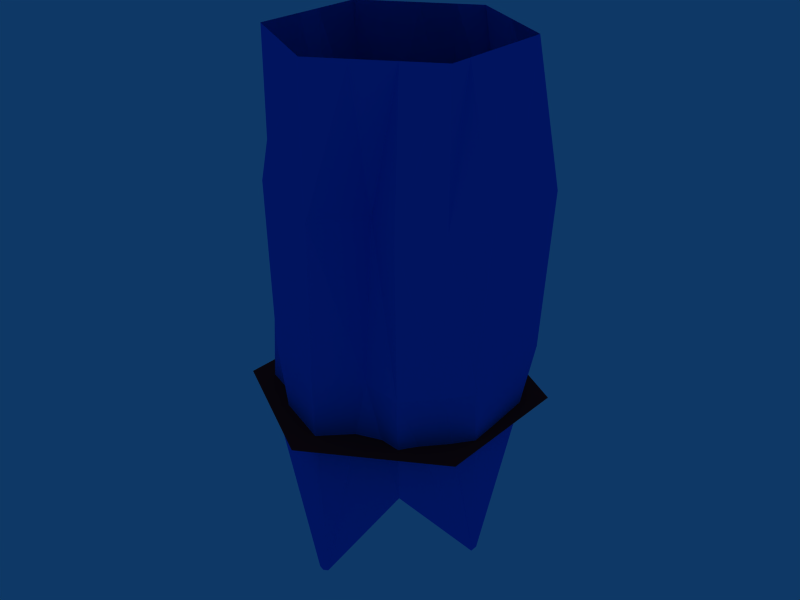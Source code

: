 # Source: HexCellWall.blend  (saved by Blender 2.49.2; exported with 4.5.12 LTS)
import bpy
from mathutils import Matrix  # noqa: F401  (used for matrix-valued properties, if any)

bpy.ops.wm.read_factory_settings(use_empty=True)
scene = bpy.context.scene
scene.name = 'Scene'

# ---- collections
col_collection_1 = bpy.data.collections.new('Collection 1'); scene.collection.children.link(col_collection_1)

# ---- materials (node trees are filled in below, after node groups)
mat_wall = bpy.data.materials.new('Wall')
mat_wall.alpha_threshold = 0.0
mat_wall.diffuse_color = (0.03804, 0.3608, 0.9253, 1.0)
mat_wall.roughness = 0.5
mat_wall.line_color = (0.0, 0.0, 0.0, 1.0)
mat_glow = bpy.data.materials.new('Glow')
mat_glow.alpha_threshold = 0.0
mat_glow.diffuse_color = (0.7773, 0.1185, 0.1185, 1.0)
mat_glow.roughness = 0.5
mat_glow.line_color = (0.0, 0.0, 0.0, 1.0)

# ---- material node trees

# ---- world
world_world = bpy.data.worlds.new('World'); scene.world = world_world
world_world.color = (0.05656, 0.2208, 0.4)
world_world.use_sun_shadow = False
world_world.sun_shadow_jitter_overblur = 0.0
world_world.cycles.sampling_method = 'MANUAL'
world_world.cycles.sample_map_resolution = 256

# ---- meshes
me_test = bpy.data.meshes.new('test')
me_test.from_pydata([(-0.4726, 0.7255, -3.971), (-0.866, 0.5, 0.0), (-0.9064, -0.5417, -3.211), (-0.866, -0.5, 0.0), (-0.02837, -0.9278, -4.298), (8.742e-08, -1.0, 0.0), (0.8718, -0.1034, -4.145), (0.866, -0.5, 0.0), (0.8718, -0.03641, -4.145), (0.866, 0.5, 0.0), (-0.2642, 0.8413, -3.971), (0.04097, 1.0, 0.0), (-0.9464, 0.6376, -1.169), (-0.866, -0.5, -1.169), (8.742e-08, -1.0, -1.169), (0.866, -0.5, -1.169), (1.0, 0.6522, -1.169), (0.164, 1.107, -1.169), (-0.4157, -0.76, 0.0), (-0.07558, -0.9151, -4.293), (-0.77, -0.6629, -1.136), (-0.866, 0.1, 0.0), (-0.8335, 0.08737, -3.383), (-0.7769, 0.09527, -1.114), (-0.408, 0.7525, 0.0), (-0.3674, 0.784, -3.971), (-0.6363, 0.7525, -1.044), (0.4576, 0.7475, 0.0), (0.4572, 0.7528, -3.422), (0.4557, 0.7475, -1.169), (0.866, 0.005, 0.0), (0.8718, -0.06955, -4.145), (1.081, 0.005, -1.169), (0.5716, -0.67, 0.0), (0.5754, -0.6745, -3.422), (0.6665, -0.8314, -1.169), (0.2858, -0.835, 0.0), (0.006985, -0.9074, -4.298), (0.2858, -0.6313, -1.169), (-0.866, -0.095, 0.0), (-1.022, -0.05132, -3.839), (-0.842, -0.09027, -1.225), (-0.1543, 0.8923, 0.0), (-0.3091, 0.8163, -3.971), (-0.298, 1.058, -1.278), (0.866, -0.303, 0.0), (0.8718, -0.09018, -4.145), (1.114, -0.303, -1.169), (-0.9131, 0.5805, -2.485), (-0.8802, -0.5158, -2.399), (8.742e-08, -1.0, -2.485), (0.866, -0.5, -2.485), (0.9444, 0.589, -2.485), (0.1101, 1.062, -2.485), (-0.6088, -0.76, -2.45), (-0.798, 0.09169, -2.44), (-0.543, 0.7525, -2.412), (0.4551, 0.7475, -2.485), (0.9919, 0.005, -2.485), (0.6271, -0.7644, -2.485), (0.2858, -0.7159, -2.485), (-0.8679, -0.08669, -2.531), (-0.2406, 0.989, -2.549), (1.011, -0.303, -2.485), (-0.3004, 0.6948, -2.922), (0.3424, 0.1846, -2.486), (-0.2678, 0.6417, -2.993), (-0.4333, -0.01847, -2.691), (0.02362, -0.01036, -2.937), (1.06, -0.6125, -2.937), (0.04132, 1.239, -2.937), (-1.078, -0.6125, -2.937), (-0.009261, -1.23, -2.937), (1.06, 0.622, -2.937), (-1.078, 0.622, -2.937)], [], [(13, 20, 18, 3), (20, 14, 5, 18), (12, 23, 21, 1), (1, 24, 26, 12), (16, 29, 27, 9), (29, 17, 11, 27), (32, 16, 9, 30), (35, 15, 7, 33), (14, 38, 36, 5), (38, 35, 33, 36), (23, 41, 39, 21), (41, 13, 3, 39), (24, 42, 44, 26), (42, 11, 17, 44), (15, 47, 45, 7), (47, 32, 30, 45), (19, 54, 49, 2), (54, 20, 13, 49), (4, 50, 54, 19), (50, 14, 20, 54), (48, 0, 22, 55), (55, 23, 12, 48), (26, 56, 48, 12), (0, 48, 56, 25), (28, 57, 52, 8), (57, 29, 16, 52), (10, 53, 57, 28), (53, 17, 29, 57), (8, 52, 58, 31), (52, 16, 32, 58), (6, 51, 59, 34), (51, 15, 35, 59), (37, 60, 50, 4), (60, 38, 14, 50), (34, 59, 60, 37), (59, 35, 38, 60), (40, 61, 55, 22), (61, 41, 23, 55), (2, 49, 61, 40), (49, 13, 41, 61), (44, 62, 56, 26), (62, 43, 25, 56), (17, 53, 62, 44), (53, 10, 43, 62), (46, 63, 51, 6), (63, 47, 15, 51), (31, 58, 63, 46), (58, 32, 47, 63), (10, 28, 65, 64), (22, 0, 66, 67), (68, 71, 74), (68, 74, 70), (68, 70, 73), (68, 73, 69), (68, 69, 72), (68, 72, 71)])
me_test.polygons.foreach_set('use_smooth', [0, 0, 0, 0, 0, 0, 0, 0, 0, 0, 0, 0, 0, 0, 0, 0, 0, 0, 0, 0, 0, 0, 0, 0, 0, 0, 0, 0, 0, 0, 0, 0, 0, 0, 0, 0, 0, 0, 0, 0, 0, 0, 0, 0, 0, 0, 0, 0, 0, 0, 1, 1, 1, 1, 1, 1])
me_test.polygons.foreach_set('material_index', [0, 0, 0, 0, 0, 0, 0, 0, 0, 0, 0, 0, 0, 0, 0, 0, 0, 0, 0, 0, 0, 0, 0, 0, 0, 0, 0, 0, 0, 0, 0, 0, 0, 0, 0, 0, 0, 0, 0, 0, 0, 0, 0, 0, 0, 0, 0, 0, 0, 0, 1, 1, 1, 1, 1, 1])
_uv = me_test.uv_layers.new(name='UVTex')
_uv.uv.foreach_set('vector', [0.06646, 0.6965, 0.1065, 0.7027, 0.1921, 0.9406, 0.08023, 0.9447, 0.1065, 0.7027, 0.2756, 0.6927, 0.2938, 0.9341, 0.1921, 0.9406, 0.6139, 0.7027, 0.7311, 0.7175, 0.7184, 0.9594, 0.629, 0.9548, 0.629, 0.9548, 0.512, 0.9607, 0.5463, 0.7313, 0.6139, 0.7027, 0.7596, 0.7121, 0.8732, 0.7288, 0.8136, 0.9741, 0.7134, 0.9499, 0.2544, 0.719, 0.3542, 0.7119, 0.3984, 0.9652, 0.2889, 0.9784, 0.6371, 0.7013, 0.7596, 0.7121, 0.7134, 0.9499, 0.6084, 0.9387, 0.4466, 0.6905, 0.5188, 0.695, 0.5045, 0.9281, 0.434, 0.9234, 0.2756, 0.6927, 0.3666, 0.6909, 0.3633, 0.9289, 0.2938, 0.9341, 0.3666, 0.6909, 0.4466, 0.6905, 0.434, 0.9234, 0.3633, 0.9289, 0.7311, 0.7175, 0.774, 0.6947, 0.7614, 0.9613, 0.7184, 0.9594, 0.774, 0.6947, 0.8635, 0.7086, 0.8504, 0.9658, 0.7614, 0.9613, 0.512, 0.9607, 0.4483, 0.9631, 0.4508, 0.6838, 0.5463, 0.7313, 0.4483, 0.9631, 0.3984, 0.9652, 0.3542, 0.7119, 0.4508, 0.6838, 0.5188, 0.695, 0.5781, 0.6964, 0.5445, 0.9305, 0.5045, 0.9281, 0.5781, 0.6964, 0.6371, 0.7013, 0.6084, 0.9387, 0.5445, 0.9305, 0.2487, 0.03107, 0.1486, 0.4247, 0.07058, 0.4361, 0.06646, 0.2646, 0.1486, 0.4247, 0.1065, 0.7027, 0.06646, 0.6965, 0.07058, 0.4361, 0.2976, 0.02628, 0.2902, 0.4163, 0.1486, 0.4247, 0.2487, 0.03107, 0.2902, 0.4163, 0.2756, 0.6927, 0.1065, 0.7027, 0.1486, 0.4247, 0.6167, 0.4258, 0.5453, 0.08318, 0.715, 0.2193, 0.7278, 0.4306, 0.7278, 0.4306, 0.7311, 0.7175, 0.6139, 0.7027, 0.6167, 0.4258, 0.5463, 0.7313, 0.5247, 0.4379, 0.6167, 0.4258, 0.6139, 0.7027, 0.5453, 0.08318, 0.6167, 0.4258, 0.5247, 0.4379, 0.499, 0.08036, 0.8861, 0.2547, 0.8808, 0.4507, 0.7726, 0.4475, 0.7201, 0.07932, 0.8808, 0.4507, 0.8732, 0.7288, 0.7596, 0.7121, 0.7726, 0.4475, 0.4156, 0.08337, 0.3574, 0.4268, 0.2526, 0.4263, 0.2562, 0.2151, 0.3574, 0.4268, 0.3542, 0.7119, 0.2544, 0.719, 0.2526, 0.4263, 0.7201, 0.07932, 0.7726, 0.4475, 0.6478, 0.4301, 0.676, 0.07164, 0.7726, 0.4475, 0.7596, 0.7121, 0.6371, 0.7013, 0.6478, 0.4301, 0.585, 0.07058, 0.5285, 0.4285, 0.4523, 0.4282, 0.457, 0.2277, 0.5285, 0.4285, 0.5188, 0.695, 0.4466, 0.6905, 0.4523, 0.4282, 0.3467, 0.02954, 0.3775, 0.4232, 0.2902, 0.4163, 0.2976, 0.02628, 0.3775, 0.4232, 0.3666, 0.6909, 0.2756, 0.6927, 0.2902, 0.4163, 0.457, 0.2277, 0.4523, 0.4282, 0.3775, 0.4232, 0.3467, 0.02954, 0.4523, 0.4282, 0.4466, 0.6905, 0.3666, 0.6909, 0.3775, 0.4232, 0.7553, 0.1123, 0.7692, 0.4084, 0.7278, 0.4306, 0.715, 0.2193, 0.7692, 0.4084, 0.774, 0.6947, 0.7311, 0.7175, 0.7278, 0.4306, 0.8686, 0.2538, 0.8653, 0.4363, 0.7692, 0.4084, 0.7553, 0.1123, 0.8653, 0.4363, 0.8635, 0.7086, 0.774, 0.6947, 0.7692, 0.4084, 0.4508, 0.6838, 0.437, 0.4071, 0.5247, 0.4379, 0.5463, 0.7313, 0.437, 0.4071, 0.4569, 0.08005, 0.499, 0.08036, 0.5247, 0.4379, 0.3542, 0.7119, 0.3574, 0.4268, 0.437, 0.4071, 0.4508, 0.6838, 0.3574, 0.4268, 0.4156, 0.08337, 0.4569, 0.08005, 0.437, 0.4071, 0.6311, 0.06882, 0.5804, 0.4287, 0.5285, 0.4285, 0.585, 0.07058, 0.5804, 0.4287, 0.5781, 0.6964, 0.5188, 0.695, 0.5285, 0.4285, 0.676, 0.07164, 0.6478, 0.4301, 0.5804, 0.4287, 0.6311, 0.06882, 0.6478, 0.4301, 0.6371, 0.7013, 0.5781, 0.6964, 0.5804, 0.4287, 0.4156, 0.08337, 0.2562, 0.2151, 0.01497, 0.1499, 0.1829, 0.02223, 0.715, 0.2193, 0.5453, 0.08318, 0.7695, 0.02223, 0.8875, 0.1478, 0.4226, 0.5076, 0.433, 0.0, 0.866, 0.25, 0.4226, 0.5076, 0.866, 0.25, 0.8558, 0.7677, 0.4226, 0.5076, 0.8558, 0.7677, 0.433, 1.0, 0.4226, 0.5076, 0.433, 1.0, 4.093e-08, 0.75, 0.4226, 0.5076, 4.093e-08, 0.75, 0.0, 0.25, 0.4226, 0.5076, 0.0, 0.25, 0.433, 0.0])
me_test.materials.append(mat_wall)
me_test.materials.append(mat_glow)
me_test.use_remesh_preserve_volume = False
me_test.use_remesh_preserve_attributes = False
me_test.use_mirror_vertex_groups = False
me_test.update()

# ---- objects
ob_mesh = bpy.data.objects.new('Mesh', me_test)

# ---- transforms, parenting, visibility, modifiers, constraints
ob_mesh.location = (0.0, 0.0, 0.0)
ob_mesh.lock_rotations_4d = False
ob_mesh.empty_display_type = 'ARROWS'
ob_mesh.lineart.crease_threshold = 0.0

# ---- collection membership
col_collection_1.objects.link(ob_mesh)

# ---- scene / render settings (as saved in the file)
scene.frame_start = 1; scene.frame_end = 250; scene.frame_set(1)
scene.render.engine = 'BLENDER_EEVEE_NEXT'
scene.render.image_settings.file_format = 'JPEG'
scene.render.image_settings.color_mode = 'RGB'
scene.render.image_settings.compression = 90
scene.render.resolution_x = 800
scene.render.resolution_y = 600
scene.render.pixel_aspect_x = 100.0
scene.render.pixel_aspect_y = 100.0
scene.render.fps = 25
scene.render.dither_intensity = 0.0
scene.render.use_compositing = False
scene.render.use_sequencer = False
scene.render.bake_margin = 2
scene.render.bake_bias = 0.0
scene.render.use_stamp_time = False
scene.render.use_stamp_date = False
scene.render.use_stamp_frame = False
scene.render.use_stamp_camera = False
scene.render.use_stamp_scene = False
scene.render.use_stamp_filename = False
scene.render.use_stamp_render_time = False
scene.render.stamp_font_size = 0
scene.cycles.use_denoising = False
scene.cycles.samples = 10
scene.cycles.sampling_pattern = 'TABULATED_SOBOL'
scene.cycles.light_sampling_threshold = 0.0
scene.cycles.use_adaptive_sampling = False
scene.cycles.use_light_tree = False
scene.cycles.blur_glossy = 0.0
scene.cycles.volume_bounces = 1
scene.cycles.pixel_filter_type = 'GAUSSIAN'
scene.cycles.sample_clamp_indirect = 0.0
scene.view_settings.view_transform = 'Raw'
bpy.context.view_layer.update()

# ---- added for rendering (the .blend has no active camera): camera
cam_auto = bpy.data.cameras.new('AutoCamera')
cam_auto.lens = 50.0
cam_auto.sensor_width = 36.0
cam_auto.clip_end = 1000.0
ob_auto_camera = bpy.data.objects.new('AutoCamera', cam_auto)
scene.collection.objects.link(ob_auto_camera)
ob_auto_camera.location = (5.0322, -6.01252, 1.8627)
ob_auto_camera.rotation_euler = (1.09748, -7.21219e-08, 0.694738)
scene.camera = ob_auto_camera
bpy.context.view_layer.update()
